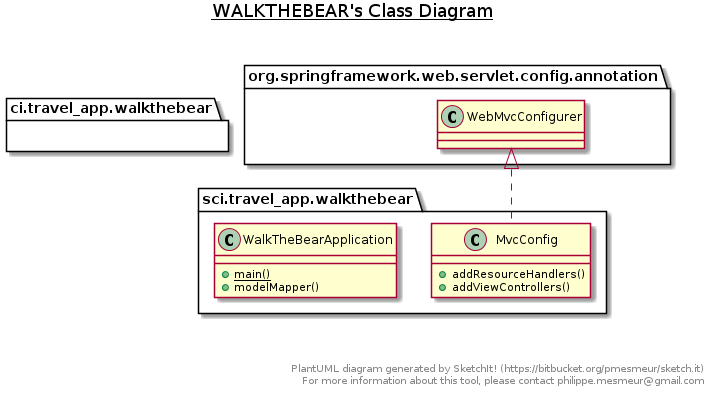

The diagram above was rendered by PlantUML. Its source (embedded in the PNG):
@startuml


title __WALKTHEBEAR's Class Diagram__\n


    namespace ci.travel_app.walkthebear {
      class sci.travel_app.walkthebear.MvcConfig {
          + addResourceHandlers()
          + addViewControllers()
      }
    }

  


    namespace ci.travel_app.walkthebear {
      class sci.travel_app.walkthebear.WalkTheBearApplication {
          {static} + main()
          + modelMapper()
      }
    }
 

  sci.travel_app.walkthebear.MvcConfig .up.|> org.springframework.web.servlet.config.annotation.WebMvcConfigurer


right footer


PlantUML diagram generated by SketchIt! (https://bitbucket.org/pmesmeur/sketch.it)
For more information about this tool, please contact philippe.mesmeur@gmail.com
endfooter
@enduml